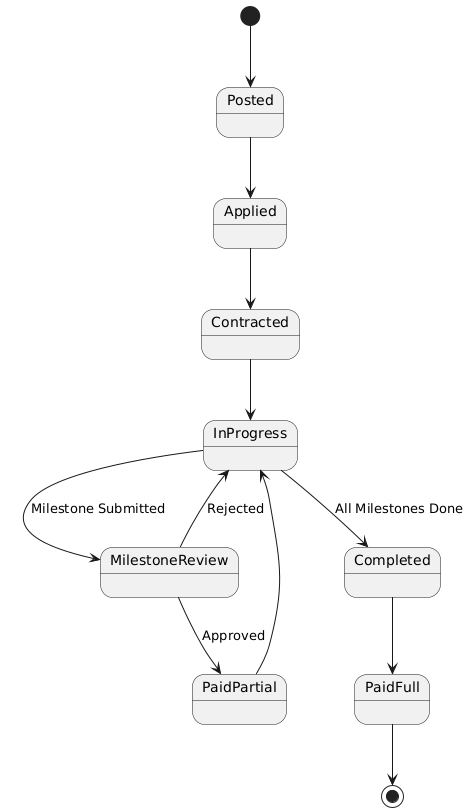

The diagram above was rendered by PlantUML. Its source (embedded in the PNG):
@startuml
[*] --> Posted
Posted --> Applied
Applied --> Contracted
Contracted --> InProgress
InProgress --> MilestoneReview : Milestone Submitted
MilestoneReview --> InProgress : Rejected
MilestoneReview --> PaidPartial : Approved
PaidPartial --> InProgress
InProgress --> Completed : All Milestones Done
Completed --> PaidFull
PaidFull --> [*]
@enduml